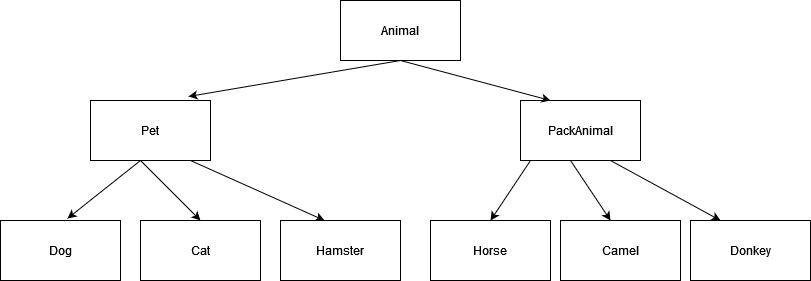

The diagram above was exported from draw.io. Its source (the exported page's mxGraphModel, read from the mxfile embedded in the PNG):
<mxGraphModel dx="880" dy="447" grid="1" gridSize="10" guides="1" tooltips="1" connect="1" arrows="1" fold="1" page="1" pageScale="1" pageWidth="827" pageHeight="1169" math="0" shadow="0">
  <root>
    <mxCell id="0" />
    <mxCell id="1" parent="0" />
    <mxCell id="eyC8JyP_mQ8Yu-7JTAHW-1" value="Animal" style="rounded=0;whiteSpace=wrap;html=1;" vertex="1" parent="1">
      <mxGeometry x="350" y="20" width="120" height="60" as="geometry" />
    </mxCell>
    <mxCell id="eyC8JyP_mQ8Yu-7JTAHW-2" value="Pet" style="rounded=0;whiteSpace=wrap;html=1;" vertex="1" parent="1">
      <mxGeometry x="100" y="120" width="120" height="60" as="geometry" />
    </mxCell>
    <mxCell id="eyC8JyP_mQ8Yu-7JTAHW-3" value="PackAnimal" style="rounded=0;whiteSpace=wrap;html=1;" vertex="1" parent="1">
      <mxGeometry x="530" y="120" width="120" height="60" as="geometry" />
    </mxCell>
    <mxCell id="eyC8JyP_mQ8Yu-7JTAHW-4" value="Dog" style="rounded=0;whiteSpace=wrap;html=1;" vertex="1" parent="1">
      <mxGeometry x="10" y="240" width="120" height="60" as="geometry" />
    </mxCell>
    <mxCell id="eyC8JyP_mQ8Yu-7JTAHW-5" value="Cat" style="rounded=0;whiteSpace=wrap;html=1;" vertex="1" parent="1">
      <mxGeometry x="150" y="240" width="120" height="60" as="geometry" />
    </mxCell>
    <mxCell id="eyC8JyP_mQ8Yu-7JTAHW-6" value="Hamster" style="rounded=0;whiteSpace=wrap;html=1;" vertex="1" parent="1">
      <mxGeometry x="290" y="240" width="120" height="60" as="geometry" />
    </mxCell>
    <mxCell id="eyC8JyP_mQ8Yu-7JTAHW-7" value="Horse" style="rounded=0;whiteSpace=wrap;html=1;" vertex="1" parent="1">
      <mxGeometry x="440" y="240" width="120" height="60" as="geometry" />
    </mxCell>
    <mxCell id="eyC8JyP_mQ8Yu-7JTAHW-8" value="Camel" style="rounded=0;whiteSpace=wrap;html=1;" vertex="1" parent="1">
      <mxGeometry x="570" y="240" width="120" height="60" as="geometry" />
    </mxCell>
    <mxCell id="eyC8JyP_mQ8Yu-7JTAHW-9" value="Donkey" style="rounded=0;whiteSpace=wrap;html=1;" vertex="1" parent="1">
      <mxGeometry x="700" y="240" width="120" height="60" as="geometry" />
    </mxCell>
    <mxCell id="eyC8JyP_mQ8Yu-7JTAHW-10" value="" style="endArrow=classic;html=1;rounded=0;entryX=0.25;entryY=0;entryDx=0;entryDy=0;" edge="1" parent="1" target="eyC8JyP_mQ8Yu-7JTAHW-3">
      <mxGeometry width="50" height="50" relative="1" as="geometry">
        <mxPoint x="410" y="80" as="sourcePoint" />
        <mxPoint x="460" y="30" as="targetPoint" />
      </mxGeometry>
    </mxCell>
    <mxCell id="eyC8JyP_mQ8Yu-7JTAHW-13" value="" style="endArrow=classic;html=1;rounded=0;exitX=0.5;exitY=1;exitDx=0;exitDy=0;entryX=0.817;entryY=-0.067;entryDx=0;entryDy=0;entryPerimeter=0;" edge="1" parent="1" source="eyC8JyP_mQ8Yu-7JTAHW-1" target="eyC8JyP_mQ8Yu-7JTAHW-2">
      <mxGeometry width="50" height="50" relative="1" as="geometry">
        <mxPoint x="250" y="130" as="sourcePoint" />
        <mxPoint x="300" y="80" as="targetPoint" />
      </mxGeometry>
    </mxCell>
    <mxCell id="eyC8JyP_mQ8Yu-7JTAHW-14" value="" style="endArrow=classic;html=1;rounded=0;entryX=0.558;entryY=-0.033;entryDx=0;entryDy=0;entryPerimeter=0;" edge="1" parent="1" target="eyC8JyP_mQ8Yu-7JTAHW-4">
      <mxGeometry width="50" height="50" relative="1" as="geometry">
        <mxPoint x="150" y="180" as="sourcePoint" />
        <mxPoint x="200" y="130" as="targetPoint" />
      </mxGeometry>
    </mxCell>
    <mxCell id="eyC8JyP_mQ8Yu-7JTAHW-15" value="" style="endArrow=classic;html=1;rounded=0;entryX=0.5;entryY=0;entryDx=0;entryDy=0;" edge="1" parent="1" target="eyC8JyP_mQ8Yu-7JTAHW-5">
      <mxGeometry width="50" height="50" relative="1" as="geometry">
        <mxPoint x="150" y="180" as="sourcePoint" />
        <mxPoint x="200" y="130" as="targetPoint" />
      </mxGeometry>
    </mxCell>
    <mxCell id="eyC8JyP_mQ8Yu-7JTAHW-19" value="" style="endArrow=classic;html=1;rounded=0;entryX=0.5;entryY=0;entryDx=0;entryDy=0;" edge="1" parent="1" target="eyC8JyP_mQ8Yu-7JTAHW-7">
      <mxGeometry width="50" height="50" relative="1" as="geometry">
        <mxPoint x="540" y="180" as="sourcePoint" />
        <mxPoint x="590" y="130" as="targetPoint" />
      </mxGeometry>
    </mxCell>
    <mxCell id="eyC8JyP_mQ8Yu-7JTAHW-20" value="" style="endArrow=classic;html=1;rounded=0;entryX=0.367;entryY=0;entryDx=0;entryDy=0;entryPerimeter=0;" edge="1" parent="1" target="eyC8JyP_mQ8Yu-7JTAHW-6">
      <mxGeometry width="50" height="50" relative="1" as="geometry">
        <mxPoint x="200" y="180" as="sourcePoint" />
        <mxPoint x="250" y="130" as="targetPoint" />
      </mxGeometry>
    </mxCell>
    <mxCell id="eyC8JyP_mQ8Yu-7JTAHW-21" value="" style="endArrow=classic;html=1;rounded=0;entryX=0.417;entryY=0;entryDx=0;entryDy=0;entryPerimeter=0;" edge="1" parent="1" target="eyC8JyP_mQ8Yu-7JTAHW-8">
      <mxGeometry width="50" height="50" relative="1" as="geometry">
        <mxPoint x="580" y="180" as="sourcePoint" />
        <mxPoint x="630" y="130" as="targetPoint" />
      </mxGeometry>
    </mxCell>
    <mxCell id="eyC8JyP_mQ8Yu-7JTAHW-22" value="" style="endArrow=classic;html=1;rounded=0;entryX=0.25;entryY=0;entryDx=0;entryDy=0;" edge="1" parent="1" target="eyC8JyP_mQ8Yu-7JTAHW-9">
      <mxGeometry width="50" height="50" relative="1" as="geometry">
        <mxPoint x="620" y="180" as="sourcePoint" />
        <mxPoint x="670" y="130" as="targetPoint" />
      </mxGeometry>
    </mxCell>
  </root>
</mxGraphModel>